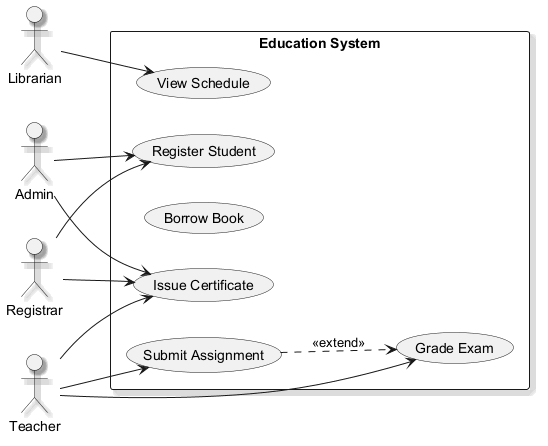

The diagram above was rendered by PlantUML. Its source (embedded in the PNG):
@startuml
skinparam shadowing true
left to right direction
actor "Registrar" as Registrar
actor "Librarian" as Librarian
actor "Admin" as Admin
actor "Teacher" as Teacher
rectangle "Education System" {
  usecase "Issue Certificate" as UC_IssueCertificate
  usecase "View Schedule" as UC_ViewSchedule
  usecase "Borrow Book" as UC_BorrowBook
  usecase "Register Student" as UC_RegisterStudent
  usecase "Grade Exam" as UC_GradeExam
  usecase "Submit Assignment" as UC_SubmitAssignment
}
Registrar --> UC_RegisterStudent
Registrar --> UC_IssueCertificate
Librarian --> UC_ViewSchedule
Admin --> UC_RegisterStudent
Admin --> UC_IssueCertificate
Teacher --> UC_GradeExam
Teacher --> UC_SubmitAssignment
Teacher --> UC_IssueCertificate
UC_SubmitAssignment ..> UC_GradeExam : <<extend>>
@enduml